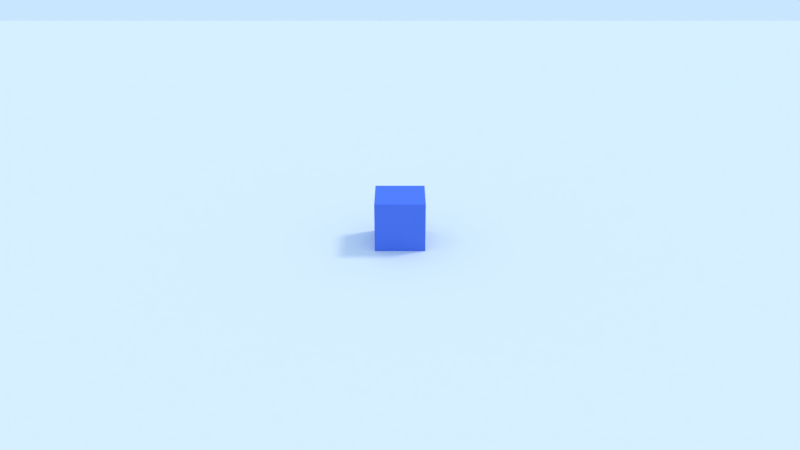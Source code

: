 # Source: Spawner_and_gold.blend  (saved by Blender 2.79.6; exported with 4.5.12 LTS)
import bpy
from mathutils import Matrix  # noqa: F401  (used for matrix-valued properties, if any)

bpy.ops.wm.read_factory_settings(use_empty=True)
scene = bpy.context.scene
scene.name = 'Scene'

# ---- collections
col_collection_1 = bpy.data.collections.new('Collection 1'); scene.collection.children.link(col_collection_1)
col_collection_2 = bpy.data.collections.new('Collection 2'); scene.collection.children.link(col_collection_2)
col_collection_2.hide_render = True
col_collection_2.hide_viewport = True

# ---- materials (node trees are filled in below, after node groups)
mat_ground = bpy.data.materials.new('Ground')
mat_ground.alpha_threshold = 0.0
mat_ground.use_transparent_shadow = False
mat_ground.roughness = 0.5
mat_ground.line_color = (0.0, 0.0, 0.0, 1.0)
mat_cube = bpy.data.materials.new('Cube')
mat_cube.alpha_threshold = 0.0
mat_cube.use_transparent_shadow = False
mat_cube.diffuse_color = (0.1, 0.2, 0.8, 1.0)
mat_cube.roughness = 0.5
mat_cube.line_color = (0.0, 0.0, 0.0, 1.0)
mat_coin = bpy.data.materials.new('coin')
mat_coin.alpha_threshold = 0.0
mat_coin.use_transparent_shadow = False
mat_coin.diffuse_color = (1.0, 0.5521, 0.0, 1.0)
mat_coin.roughness = 0.5
mat_projectile = bpy.data.materials.new('Projectile')
mat_projectile.alpha_threshold = 0.0
mat_projectile.use_transparent_shadow = False
mat_projectile.diffuse_color = (0.0, 0.4021, 0.7982, 1.0)
mat_projectile.roughness = 0.5
mat_material = bpy.data.materials.new('Material')
mat_material.alpha_threshold = 0.0
mat_material.use_transparent_shadow = False
mat_material.diffuse_color = (1.0, 0.0, 0.0, 1.0)
mat_material.roughness = 0.5

# ---- material node trees

# ---- world
world_world = bpy.data.worlds.new('World'); scene.world = world_world
world_world.color = (0.5853, 0.7879, 1.0)
world_world.use_sun_shadow = False
world_world.sun_shadow_jitter_overblur = 0.0

# ---- cameras
cam_camera_001 = bpy.data.cameras.new('Camera.001')
cam_camera_001.clip_end = 100.0
cam_camera_001.lens = 35.0
cam_camera_001.sensor_width = 32.0
cam_camera_001.sensor_height = 18.0
cam_camera_001.display_size = 2.0
cam_camera_001.dof.focus_distance = 0.0
cam_camera_001.dof.aperture_fstop = 128.0
cam_camera_001.dof.aperture_blades = 6

# ---- lights
light_lamp_002 = bpy.data.lights.new('Lamp.002', 'SUN')
light_lamp_002.color = (1.0, 0.2858, 0.003573)
light_lamp_002.transmission_factor = 0.0
light_lamp_002.cutoff_distance = 30.0
light_lamp_002.angle = 0.1993
light_lamp_002.energy = 0.4
light_lamp_002.shadow_buffer_clip_start = 1.001
light_lamp_002.shadow_soft_size = 0.1
light_lamp_002.shadow_cascade_max_distance = 1000.0
light_lamp_001 = bpy.data.lights.new('Lamp.001', 'SUN')
light_lamp_001.color = (0.002057, 0.3427, 1.0)
light_lamp_001.transmission_factor = 0.0
light_lamp_001.cutoff_distance = 30.0
light_lamp_001.angle = 0.1993
light_lamp_001.energy = 0.4
light_lamp_001.shadow_buffer_clip_start = 1.001
light_lamp_001.shadow_soft_size = 0.1
light_lamp_001.shadow_cascade_max_distance = 1000.0
light_sun = bpy.data.lights.new('Sun', 'SUN')
light_sun.transmission_factor = 0.0
light_sun.cutoff_distance = 42.0
light_sun.angle = 0.1993
light_sun.energy = 1.0
light_sun.shadow_buffer_clip_start = 1.001
light_sun.shadow_soft_size = 0.1
light_sun.shadow_cascade_max_distance = 1000.0

# ---- meshes
me_plane = bpy.data.meshes.new('Plane')
me_plane.from_pydata([(-1.0, -1.0, 0.0), (1.0, -1.0, 0.0), (-1.0, 1.0, 0.0), (1.0, 1.0, 0.0)], [], [(0, 1, 3, 2)])
me_plane.materials.append(mat_ground)
me_plane.use_remesh_preserve_volume = False
me_plane.use_remesh_preserve_attributes = False
me_plane.use_mirror_vertex_groups = False
me_plane.update()
me_cube = bpy.data.meshes.new('Cube')
me_cube.from_pydata([(1.0, 1.0, -1.0), (1.0, -1.0, -1.0), (-1.0, -1.0, -1.0), (-1.0, 1.0, -1.0), (1.0, 1.0, 1.0), (1.0, -1.0, 1.0), (-1.0, -1.0, 1.0), (-1.0, 1.0, 1.0)], [], [(0, 1, 2, 3), (4, 7, 6, 5), (0, 4, 5, 1), (1, 5, 6, 2), (2, 6, 7, 3), (4, 0, 3, 7)])
me_cube.materials.append(mat_cube)
me_cube.use_remesh_preserve_volume = False
me_cube.use_remesh_preserve_attributes = False
me_cube.use_mirror_vertex_groups = False
me_cube.update()
me_cylinder = bpy.data.meshes.new('Cylinder')
me_cylinder.from_pydata([(0.0, 0.1615, 17.6), (0.0, -0.1615, 17.6), (0.7071, 0.1615, 15.79), (0.7071, -0.1615, 15.79), (1.0, 0.1615, 11.41), (1.0, -0.1615, 11.41), (0.7071, 0.1615, 7.03), (0.7071, -0.1615, 7.03), (-8.742e-08, 0.1615, 5.216), (-8.742e-08, -0.1615, 5.216), (-0.7071, 0.1615, 7.03), (-0.7071, -0.1615, 7.03), (-1.0, 0.1615, 11.41), (-1.0, -0.1615, 11.41), (-0.7071, 0.1615, 15.79), (-0.7071, -0.1615, 15.79)], [], [(0, 1, 3, 2), (2, 3, 5, 4), (4, 5, 7, 6), (6, 7, 9, 8), (8, 9, 11, 10), (10, 11, 13, 12), (3, 1, 15, 13, 11, 9, 7, 5), (12, 13, 15, 14), (14, 15, 1, 0), (0, 2, 4, 6, 8, 10, 12, 14)])
me_cylinder.materials.append(mat_coin)
me_cylinder.use_remesh_preserve_volume = False
me_cylinder.use_remesh_preserve_attributes = False
me_cylinder.use_mirror_vertex_groups = False
me_cylinder.update()
me_cube_003 = bpy.data.meshes.new('Cube.003')
me_cube_003.from_pydata([(-1.0, -1.0, -1.0), (-1.0, -1.0, 1.0), (-1.0, 1.0, -1.0), (-1.0, 1.0, 1.0), (1.0, -1.0, -1.0), (1.0, -1.0, 1.0), (1.0, 1.0, -1.0), (1.0, 1.0, 1.0)], [], [(0, 1, 3, 2), (2, 3, 7, 6), (6, 7, 5, 4), (4, 5, 1, 0), (2, 6, 4, 0), (7, 3, 1, 5)])
me_cube_003.materials.append(mat_projectile)
me_cube_003.use_remesh_preserve_volume = False
me_cube_003.use_remesh_preserve_attributes = False
me_cube_003.use_mirror_vertex_groups = False
me_cube_003.update()
me_cube_001 = bpy.data.meshes.new('Cube.001')
me_cube_001.from_pydata([(-1.0, -1.0, -1.0), (-1.0, -1.0, 1.0), (-1.0, 1.0, -1.0), (-1.0, 1.0, 1.0), (1.0, -1.0, -1.0), (1.0, -1.0, 1.0), (1.0, 1.0, -1.0), (1.0, 1.0, 1.0)], [], [(0, 1, 3, 2), (2, 3, 7, 6), (6, 7, 5, 4), (4, 5, 1, 0), (2, 6, 4, 0), (7, 3, 1, 5)])
me_cube_001.materials.append(mat_material)
me_cube_001.use_remesh_preserve_volume = False
me_cube_001.use_remesh_preserve_attributes = False
me_cube_001.use_mirror_vertex_groups = False
me_cube_001.update()

# ---- objects
ob_spawner = bpy.data.objects.new('Spawner', None)
ob_lamp_002 = bpy.data.objects.new('Lamp.002', light_lamp_002)
ob_lamp_001 = bpy.data.objects.new('Lamp.001', light_lamp_001)
ob_plane = bpy.data.objects.new('Plane', me_plane)
ob_player = bpy.data.objects.new('Player', me_cube)
ob_camera_controls = bpy.data.objects.new('Camera controls', None)
ob_camera = bpy.data.objects.new('Camera', cam_camera_001)
ob_lamp = bpy.data.objects.new('Lamp', light_sun)
ob_coin = bpy.data.objects.new('Coin', me_cylinder)
ob_projectile = bpy.data.objects.new('Projectile', me_cube_003)
ob_enemy = bpy.data.objects.new('Enemy', me_cube_001)

# ---- transforms, parenting, visibility, modifiers, constraints
ob_spawner.location = (-38.55, 39.23, 1.5)
ob_spawner.lineart.crease_threshold = 0.0
ob_lamp_002.location = (7.781, 4.307, 6.73)
ob_lamp_002.rotation_euler = (3.142, -0.0, 0.0)
ob_lamp_002.lock_rotations_4d = False
ob_lamp_002.empty_display_type = 'ARROWS'
ob_lamp_002.color = (0.0, 0.0, 0.0, 0.0)
ob_lamp_002.lineart.crease_threshold = 0.0
ob_lamp_001.location = (7.781, 4.307, 6.73)
ob_lamp_001.lock_rotations_4d = False
ob_lamp_001.empty_display_type = 'ARROWS'
ob_lamp_001.color = (0.0, 0.0, 0.0, 0.0)
ob_lamp_001.lineart.crease_threshold = 0.0
ob_plane.location = (0.0, 0.0, 0.0)
ob_plane.scale = (46.75, 46.75, 46.75)
ob_plane.lineart.crease_threshold = 0.0
ob_player.location = (0.0, 0.0, 1.0)
ob_player.lock_rotations_4d = False
ob_player.empty_display_type = 'ARROWS'
ob_player.lineart.crease_threshold = 0.0
ob_camera_controls.parent = ob_player
ob_camera_controls.matrix_parent_inverse = Matrix(((1.0, 0.0, 0.0, 0.0), (0.0, 1.0, 0.0, 0.0), (0.0, 0.0, 1.0, -1.0), (0.0, 0.0, 0.0, 1.0)))
ob_camera_controls.location = (0.0, 0.0, 1.0)
ob_camera_controls.lineart.crease_threshold = 0.0
ob_camera.parent = ob_camera_controls
ob_camera.matrix_parent_inverse = Matrix(((1.0, 0.0, 0.0, 0.0), (0.0, 1.0, 0.0, 0.0), (0.0, 0.0, 1.0, -1.0), (0.0, 0.0, 0.0, 1.0)))
ob_camera.location = (0.0, -32.3, 14.99)
ob_camera.rotation_euler = (1.154, -0.0, 0.0)
ob_camera.lineart.crease_threshold = 0.0
ob_lamp.location = (10.31, 3.409, 14.65)
ob_lamp.rotation_euler = (0.6503, 0.05522, 1.866)
ob_lamp.lock_rotations_4d = False
ob_lamp.empty_display_type = 'ARROWS'
ob_lamp.color = (0.0, 0.0, 0.0, 0.0)
ob_lamp.lineart.crease_threshold = 0.0
ob_coin.location = (0.0, 0.0, 0.0)
ob_coin.scale = (0.468, 0.468, 0.07559)
ob_coin.lineart.crease_threshold = 0.0
ob_projectile.location = (0.0, 0.0, 1.0)
ob_projectile.scale = (0.2043, -1.271, 0.2043)
ob_projectile.lineart.crease_threshold = 0.0
ob_enemy.location = (0.0, 8.742, 1.0)
ob_enemy.lineart.crease_threshold = 0.0

# ---- collection membership
col_collection_1.objects.link(ob_spawner)
col_collection_1.objects.link(ob_lamp_002)
col_collection_1.objects.link(ob_lamp_001)
col_collection_1.objects.link(ob_plane)
col_collection_1.objects.link(ob_player)
col_collection_1.objects.link(ob_camera_controls)
col_collection_1.objects.link(ob_camera)
col_collection_1.objects.link(ob_lamp)
col_collection_2.objects.link(ob_coin)
col_collection_2.objects.link(ob_projectile)
col_collection_2.objects.link(ob_enemy)

# ---- scene / render settings (as saved in the file)
scene.camera = ob_camera
scene.frame_start = 0; scene.frame_end = 20; scene.frame_set(0)
scene.render.engine = 'BLENDER_EEVEE_NEXT'
scene.render.resolution_percentage = 50
scene.render.dither_intensity = 0.0
scene.cycles.use_denoising = False
scene.cycles.samples = 128
scene.cycles.sampling_pattern = 'TABULATED_SOBOL'
scene.cycles.use_adaptive_sampling = False
scene.cycles.use_light_tree = False
scene.view_settings.view_transform = 'Standard'
bpy.context.view_layer.update()
